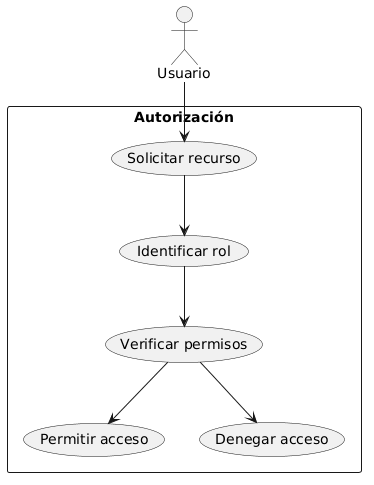

The diagram above was rendered by PlantUML. Its source (embedded in the PNG):
@startuml
actor Usuario

rectangle "Autorización" {
  Usuario --> (Solicitar recurso)
  (Solicitar recurso) --> (Identificar rol)
  (Identificar rol) --> (Verificar permisos)
  (Verificar permisos) --> (Permitir acceso)
  (Verificar permisos) --> (Denegar acceso)
}
@enduml